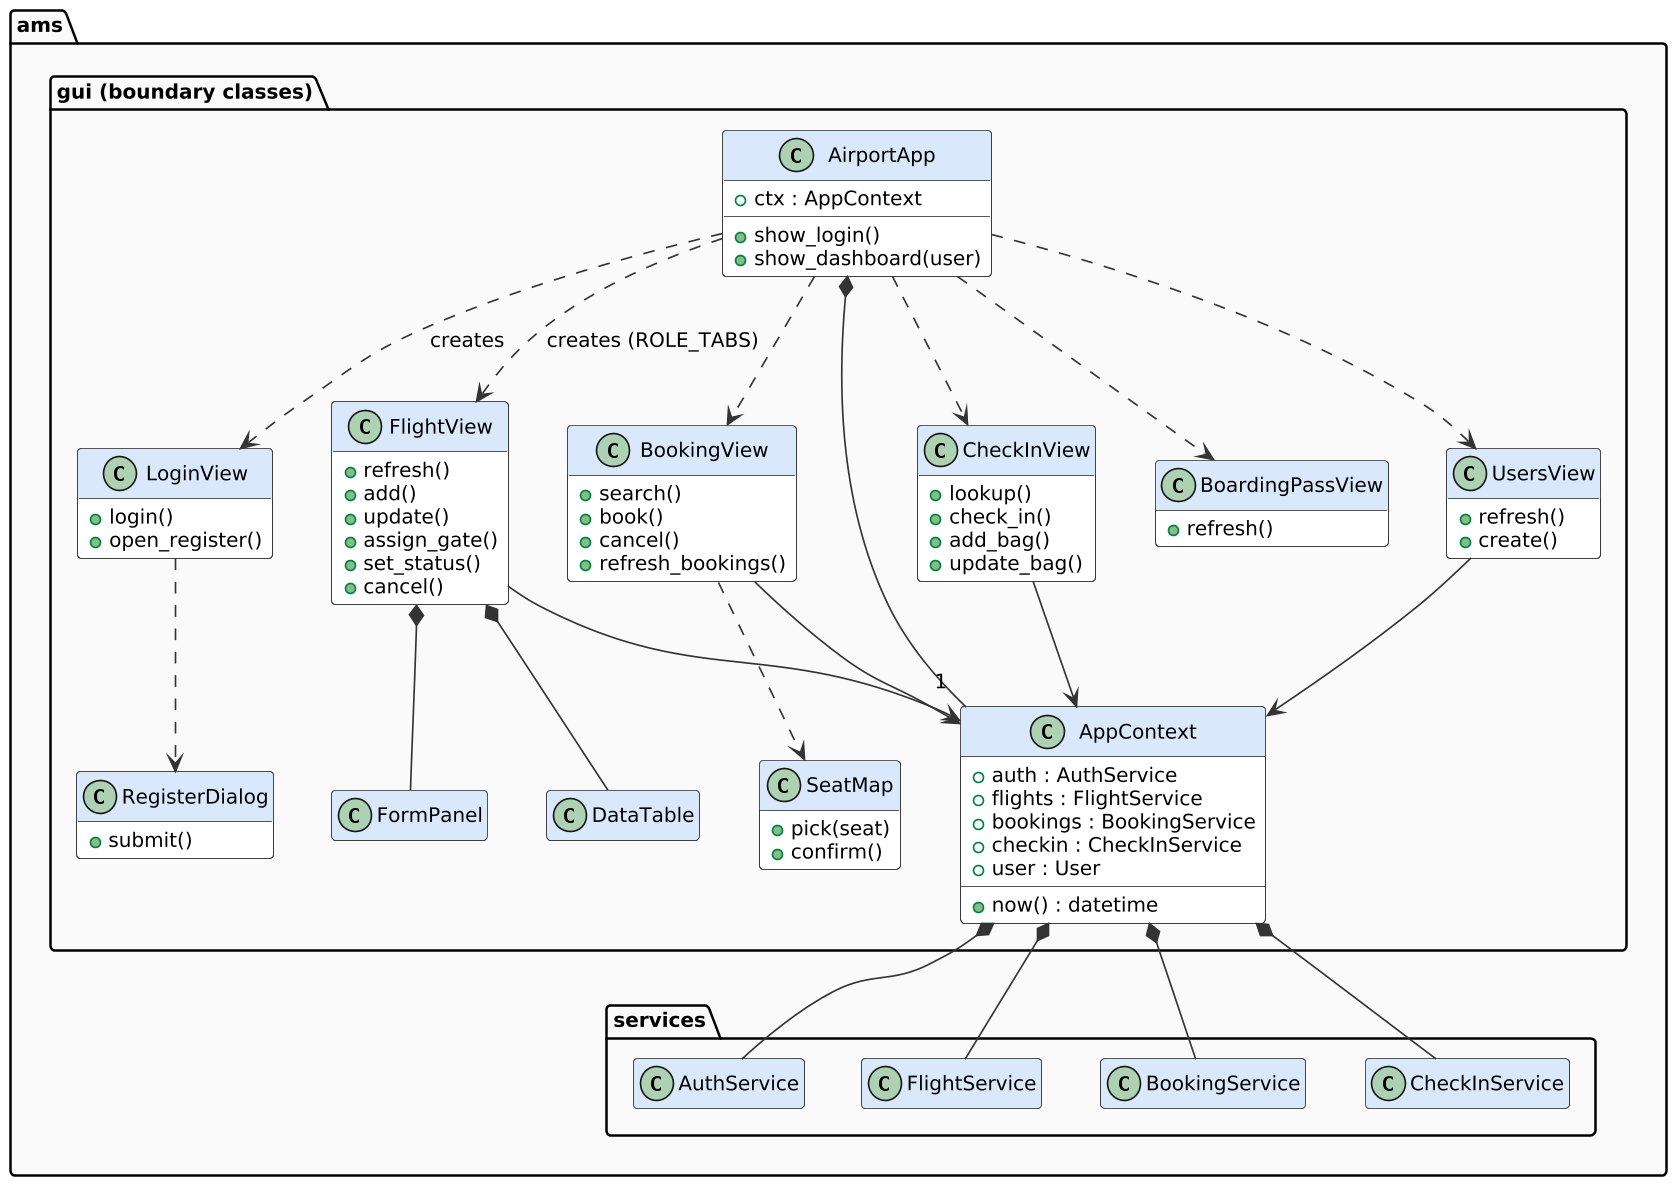

The diagram above was rendered by PlantUML. Its source (embedded in the PNG):
@startuml
!include _style.iuml
hide empty members
package "ams.gui (boundary classes)" {
  class AirportApp {
    +ctx : AppContext
    +show_login()
    +show_dashboard(user)
  }
  class AppContext {
    +auth : AuthService
    +flights : FlightService
    +bookings : BookingService
    +checkin : CheckInService
    +user : User
    +now() : datetime
  }
  class LoginView {
    +login()
    +open_register()
  }
  class RegisterDialog {
    +submit()
  }
  class FlightView {
    +refresh()
    +add()
    +update()
    +assign_gate()
    +set_status()
    +cancel()
  }
  class BookingView {
    +search()
    +book()
    +cancel()
    +refresh_bookings()
  }
  class SeatMap {
    +pick(seat)
    +confirm()
  }
  class CheckInView {
    +lookup()
    +check_in()
    +add_bag()
    +update_bag()
  }
  class BoardingPassView {
    +refresh()
  }
  class UsersView {
    +refresh()
    +create()
  }
  class DataTable
  class FormPanel
}
package "ams.services" {
  class AuthService
  class FlightService
  class BookingService
  class CheckInService
}
AirportApp *-- "1" AppContext
AirportApp ..> LoginView : creates
AirportApp ..> FlightView : creates (ROLE_TABS)
AirportApp ..> BookingView
AirportApp ..> CheckInView
AirportApp ..> BoardingPassView
AirportApp ..> UsersView
LoginView ..> RegisterDialog
BookingView ..> SeatMap
FlightView --> AppContext
BookingView --> AppContext
CheckInView --> AppContext
UsersView --> AppContext
FlightView *-- DataTable
FlightView *-- FormPanel
AppContext *-- AuthService
AppContext *-- FlightService
AppContext *-- BookingService
AppContext *-- CheckInService
@enduml